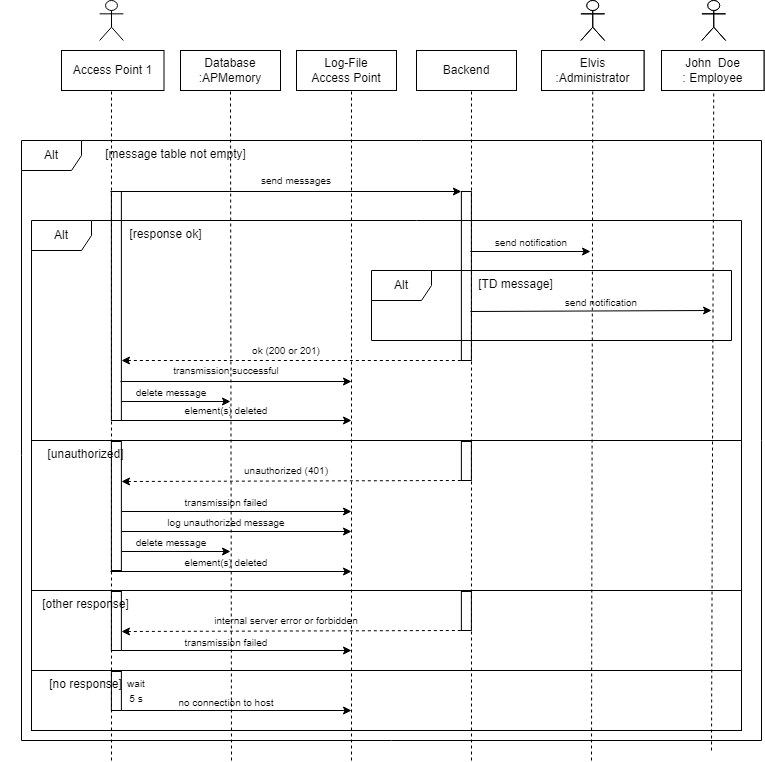

The diagram above was exported from draw.io. Its source (the exported page's mxGraphModel, read from the mxfile embedded in the PNG):
<mxGraphModel dx="1050" dy="618" grid="1" gridSize="10" guides="1" tooltips="1" connect="1" arrows="1" fold="1" page="1" pageScale="1" pageWidth="827" pageHeight="1169" math="0" shadow="0">
  <root>
    <mxCell id="0" />
    <mxCell id="1" parent="0" />
    <mxCell id="TmuYc8VTCR_H3Hc7h3Hb-1" value="&lt;div&gt;Database&lt;/div&gt;&lt;div&gt;:APMemory&lt;/div&gt;" style="rounded=0;whiteSpace=wrap;html=1;" parent="1" vertex="1">
      <mxGeometry x="269" y="110" width="100" height="40" as="geometry" />
    </mxCell>
    <mxCell id="TmuYc8VTCR_H3Hc7h3Hb-2" value="Backend" style="rounded=0;whiteSpace=wrap;html=1;" parent="1" vertex="1">
      <mxGeometry x="505" y="110" width="100" height="40" as="geometry" />
    </mxCell>
    <mxCell id="TmuYc8VTCR_H3Hc7h3Hb-3" value="" style="endArrow=none;dashed=1;html=1;rounded=0;entryX=0.5;entryY=1;entryDx=0;entryDy=0;" parent="1" target="TmuYc8VTCR_H3Hc7h3Hb-1" edge="1">
      <mxGeometry width="50" height="50" relative="1" as="geometry">
        <mxPoint x="320" y="820" as="sourcePoint" />
        <mxPoint x="321" y="219" as="targetPoint" />
      </mxGeometry>
    </mxCell>
    <mxCell id="TmuYc8VTCR_H3Hc7h3Hb-4" value="" style="shape=umlActor;verticalLabelPosition=bottom;verticalAlign=top;html=1;outlineConnect=0;" parent="1" vertex="1">
      <mxGeometry x="188.13" y="60" width="23.75" height="40" as="geometry" />
    </mxCell>
    <mxCell id="TmuYc8VTCR_H3Hc7h3Hb-5" value="" style="endArrow=none;dashed=1;html=1;rounded=0;" parent="1" edge="1">
      <mxGeometry width="50" height="50" relative="1" as="geometry">
        <mxPoint x="200" y="820" as="sourcePoint" />
        <mxPoint x="200" y="150" as="targetPoint" />
      </mxGeometry>
    </mxCell>
    <mxCell id="TmuYc8VTCR_H3Hc7h3Hb-6" value="" style="endArrow=none;dashed=1;html=1;rounded=0;entryX=0.5;entryY=1;entryDx=0;entryDy=0;" parent="1" edge="1">
      <mxGeometry width="50" height="50" relative="1" as="geometry">
        <mxPoint x="560" y="820" as="sourcePoint" />
        <mxPoint x="560" y="150" as="targetPoint" />
      </mxGeometry>
    </mxCell>
    <mxCell id="TmuYc8VTCR_H3Hc7h3Hb-7" value="Access Point 1" style="rounded=0;whiteSpace=wrap;html=1;" parent="1" vertex="1">
      <mxGeometry x="150" y="110" width="102.5" height="40" as="geometry" />
    </mxCell>
    <mxCell id="TmuYc8VTCR_H3Hc7h3Hb-8" value="" style="endArrow=classic;html=1;rounded=0;" parent="1" target="TmuYc8VTCR_H3Hc7h3Hb-14" edge="1">
      <mxGeometry width="50" height="50" relative="1" as="geometry">
        <mxPoint x="199" y="251" as="sourcePoint" />
        <mxPoint x="440" y="250" as="targetPoint" />
      </mxGeometry>
    </mxCell>
    <mxCell id="TmuYc8VTCR_H3Hc7h3Hb-9" value="&lt;span style=&quot;font-size: 10px;&quot;&gt;send messages&lt;/span&gt;" style="text;html=1;align=center;verticalAlign=middle;whiteSpace=wrap;rounded=0;" parent="1" vertex="1">
      <mxGeometry x="300" y="225" width="170" height="30" as="geometry" />
    </mxCell>
    <mxCell id="TmuYc8VTCR_H3Hc7h3Hb-10" value="Alt" style="shape=umlFrame;whiteSpace=wrap;html=1;pointerEvents=0;" parent="1" vertex="1">
      <mxGeometry x="110" y="200" width="740" height="600" as="geometry" />
    </mxCell>
    <mxCell id="TmuYc8VTCR_H3Hc7h3Hb-11" value="[message table not empty]" style="text;html=1;align=center;verticalAlign=middle;whiteSpace=wrap;rounded=0;" parent="1" vertex="1">
      <mxGeometry x="178.88" y="199" width="171.12" height="30" as="geometry" />
    </mxCell>
    <mxCell id="TmuYc8VTCR_H3Hc7h3Hb-12" value="Alt" style="shape=umlFrame;whiteSpace=wrap;html=1;pointerEvents=0;" parent="1" vertex="1">
      <mxGeometry x="120" y="280" width="710" height="220" as="geometry" />
    </mxCell>
    <mxCell id="TmuYc8VTCR_H3Hc7h3Hb-13" value="[response ok]" style="text;html=1;align=center;verticalAlign=middle;whiteSpace=wrap;rounded=0;" parent="1" vertex="1">
      <mxGeometry x="168.88" y="279" width="171.12" height="30" as="geometry" />
    </mxCell>
    <mxCell id="TmuYc8VTCR_H3Hc7h3Hb-14" value="" style="html=1;points=[[0,0,0,0,5],[0,1,0,0,-5],[1,0,0,0,5],[1,1,0,0,-5]];perimeter=orthogonalPerimeter;outlineConnect=0;targetShapes=umlLifeline;portConstraint=eastwest;newEdgeStyle={&quot;curved&quot;:0,&quot;rounded&quot;:0};fillColor=none;" parent="1" vertex="1">
      <mxGeometry x="549.88" y="251" width="10" height="169" as="geometry" />
    </mxCell>
    <mxCell id="TmuYc8VTCR_H3Hc7h3Hb-15" value="" style="html=1;points=[[0,0,0,0,5],[0,1,0,0,-5],[1,0,0,0,5],[1,1,0,0,-5]];perimeter=orthogonalPerimeter;outlineConnect=0;targetShapes=umlLifeline;portConstraint=eastwest;newEdgeStyle={&quot;curved&quot;:0,&quot;rounded&quot;:0};fillColor=none;" parent="1" vertex="1">
      <mxGeometry x="199.88" y="251" width="10" height="229" as="geometry" />
    </mxCell>
    <mxCell id="TmuYc8VTCR_H3Hc7h3Hb-16" value="" style="endArrow=none;html=1;rounded=0;dashed=1;startArrow=classic;startFill=1;endFill=0;" parent="1" edge="1">
      <mxGeometry width="50" height="50" relative="1" as="geometry">
        <mxPoint x="210" y="420" as="sourcePoint" />
        <mxPoint x="549.8800000000001" y="420" as="targetPoint" />
      </mxGeometry>
    </mxCell>
    <mxCell id="TmuYc8VTCR_H3Hc7h3Hb-17" value="&lt;span style=&quot;font-size: 10px;&quot;&gt;ok (200 or 201)&lt;/span&gt;" style="text;html=1;align=center;verticalAlign=middle;whiteSpace=wrap;rounded=0;" parent="1" vertex="1">
      <mxGeometry x="290" y="395" width="170" height="30" as="geometry" />
    </mxCell>
    <mxCell id="TmuYc8VTCR_H3Hc7h3Hb-18" value="" style="endArrow=classic;html=1;rounded=0;" parent="1" edge="1">
      <mxGeometry width="50" height="50" relative="1" as="geometry">
        <mxPoint x="210" y="461" as="sourcePoint" />
        <mxPoint x="319" y="461" as="targetPoint" />
      </mxGeometry>
    </mxCell>
    <mxCell id="TmuYc8VTCR_H3Hc7h3Hb-19" value="&lt;span style=&quot;font-size: 10px;&quot;&gt;delete message&lt;/span&gt;" style="text;html=1;align=center;verticalAlign=middle;whiteSpace=wrap;rounded=0;" parent="1" vertex="1">
      <mxGeometry x="211" y="439" width="98" height="25" as="geometry" />
    </mxCell>
    <mxCell id="TmuYc8VTCR_H3Hc7h3Hb-20" value="" style="rounded=0;whiteSpace=wrap;html=1;fillColor=none;" parent="1" vertex="1">
      <mxGeometry x="120" y="650" width="710" height="80" as="geometry" />
    </mxCell>
    <mxCell id="TmuYc8VTCR_H3Hc7h3Hb-21" value="" style="html=1;points=[[0,0,0,0,5],[0,1,0,0,-5],[1,0,0,0,5],[1,1,0,0,-5]];perimeter=orthogonalPerimeter;outlineConnect=0;targetShapes=umlLifeline;portConstraint=eastwest;newEdgeStyle={&quot;curved&quot;:0,&quot;rounded&quot;:0};fillColor=none;" parent="1" vertex="1">
      <mxGeometry x="199.88" y="651" width="10" height="59" as="geometry" />
    </mxCell>
    <mxCell id="TmuYc8VTCR_H3Hc7h3Hb-22" value="" style="html=1;points=[[0,0,0,0,5],[0,1,0,0,-5],[1,0,0,0,5],[1,1,0,0,-5]];perimeter=orthogonalPerimeter;outlineConnect=0;targetShapes=umlLifeline;portConstraint=eastwest;newEdgeStyle={&quot;curved&quot;:0,&quot;rounded&quot;:0};fillColor=none;" parent="1" vertex="1">
      <mxGeometry x="549.88" y="651" width="10" height="39" as="geometry" />
    </mxCell>
    <mxCell id="TmuYc8VTCR_H3Hc7h3Hb-23" value="" style="endArrow=none;html=1;rounded=0;dashed=1;startArrow=classic;startFill=1;endFill=0;" parent="1" target="TmuYc8VTCR_H3Hc7h3Hb-22" edge="1">
      <mxGeometry width="50" height="50" relative="1" as="geometry">
        <mxPoint x="210" y="691" as="sourcePoint" />
        <mxPoint x="440" y="690" as="targetPoint" />
      </mxGeometry>
    </mxCell>
    <mxCell id="TmuYc8VTCR_H3Hc7h3Hb-24" value="[other response]" style="text;html=1;align=center;verticalAlign=middle;whiteSpace=wrap;rounded=0;" parent="1" vertex="1">
      <mxGeometry x="88.88" y="649" width="171.12" height="30" as="geometry" />
    </mxCell>
    <mxCell id="TmuYc8VTCR_H3Hc7h3Hb-25" value="&lt;span style=&quot;font-size: 10px;&quot;&gt;internal server error or forbidden&lt;/span&gt;" style="text;html=1;align=center;verticalAlign=middle;whiteSpace=wrap;rounded=0;" parent="1" vertex="1">
      <mxGeometry x="290" y="665" width="170" height="30" as="geometry" />
    </mxCell>
    <mxCell id="TmuYc8VTCR_H3Hc7h3Hb-26" value="" style="rounded=0;whiteSpace=wrap;html=1;fillColor=none;" parent="1" vertex="1">
      <mxGeometry x="120" y="730" width="710" height="60" as="geometry" />
    </mxCell>
    <mxCell id="TmuYc8VTCR_H3Hc7h3Hb-27" value="" style="html=1;points=[[0,0,0,0,5],[0,1,0,0,-5],[1,0,0,0,5],[1,1,0,0,-5]];perimeter=orthogonalPerimeter;outlineConnect=0;targetShapes=umlLifeline;portConstraint=eastwest;newEdgeStyle={&quot;curved&quot;:0,&quot;rounded&quot;:0};fillColor=none;" parent="1" vertex="1">
      <mxGeometry x="199.88" y="731" width="10" height="39" as="geometry" />
    </mxCell>
    <mxCell id="TmuYc8VTCR_H3Hc7h3Hb-28" value="[no response]" style="text;html=1;align=center;verticalAlign=middle;whiteSpace=wrap;rounded=0;" parent="1" vertex="1">
      <mxGeometry x="88.88" y="729" width="171.12" height="30" as="geometry" />
    </mxCell>
    <mxCell id="TmuYc8VTCR_H3Hc7h3Hb-29" value="&lt;font style=&quot;font-size: 10px;&quot;&gt;wait 5 s&lt;/font&gt;" style="text;html=1;align=center;verticalAlign=middle;whiteSpace=wrap;rounded=0;" parent="1" vertex="1">
      <mxGeometry x="215" y="735" width="20" height="30" as="geometry" />
    </mxCell>
    <mxCell id="hlYD38_YJ0azC7jFDY8l-1" value="" style="shape=umlActor;verticalLabelPosition=bottom;verticalAlign=top;html=1;outlineConnect=0;" parent="1" vertex="1">
      <mxGeometry x="790.38" y="60" width="23.75" height="40" as="geometry" />
    </mxCell>
    <mxCell id="hlYD38_YJ0azC7jFDY8l-2" value="John&amp;nbsp; Doe&lt;div&gt;: Employee&lt;/div&gt;" style="rounded=0;whiteSpace=wrap;html=1;" parent="1" vertex="1">
      <mxGeometry x="750" y="110" width="102.5" height="40" as="geometry" />
    </mxCell>
    <mxCell id="hlYD38_YJ0azC7jFDY8l-3" value="" style="endArrow=none;dashed=1;html=1;rounded=0;entryX=0.5;entryY=1;entryDx=0;entryDy=0;" parent="1" edge="1">
      <mxGeometry width="50" height="50" relative="1" as="geometry">
        <mxPoint x="800" y="810" as="sourcePoint" />
        <mxPoint x="802.25" y="150" as="targetPoint" />
      </mxGeometry>
    </mxCell>
    <mxCell id="hlYD38_YJ0azC7jFDY8l-4" value="" style="shape=umlActor;verticalLabelPosition=bottom;verticalAlign=top;html=1;outlineConnect=0;" parent="1" vertex="1">
      <mxGeometry x="790.38" y="60" width="23.75" height="40" as="geometry" />
    </mxCell>
    <mxCell id="hlYD38_YJ0azC7jFDY8l-5" value="John&amp;nbsp; Doe&lt;div&gt;: Employee&lt;/div&gt;" style="rounded=0;whiteSpace=wrap;html=1;" parent="1" vertex="1">
      <mxGeometry x="750" y="110" width="102.5" height="40" as="geometry" />
    </mxCell>
    <mxCell id="hlYD38_YJ0azC7jFDY8l-6" value="" style="shape=umlActor;verticalLabelPosition=bottom;verticalAlign=top;html=1;outlineConnect=0;" parent="1" vertex="1">
      <mxGeometry x="669.38" y="60" width="23.75" height="40" as="geometry" />
    </mxCell>
    <mxCell id="hlYD38_YJ0azC7jFDY8l-7" value="John&amp;nbsp; Doe&lt;div&gt;: Employee&lt;/div&gt;" style="rounded=0;whiteSpace=wrap;html=1;" parent="1" vertex="1">
      <mxGeometry x="630" y="110" width="102.5" height="40" as="geometry" />
    </mxCell>
    <mxCell id="hlYD38_YJ0azC7jFDY8l-8" value="" style="endArrow=none;dashed=1;html=1;rounded=0;entryX=0.5;entryY=1;entryDx=0;entryDy=0;" parent="1" target="hlYD38_YJ0azC7jFDY8l-7" edge="1">
      <mxGeometry width="50" height="50" relative="1" as="geometry">
        <mxPoint x="680" y="820" as="sourcePoint" />
        <mxPoint x="736.25" y="250" as="targetPoint" />
      </mxGeometry>
    </mxCell>
    <mxCell id="hlYD38_YJ0azC7jFDY8l-9" value="" style="shape=umlActor;verticalLabelPosition=bottom;verticalAlign=top;html=1;outlineConnect=0;" parent="1" vertex="1">
      <mxGeometry x="669.38" y="60" width="23.75" height="40" as="geometry" />
    </mxCell>
    <mxCell id="hlYD38_YJ0azC7jFDY8l-10" value="Elvis&lt;br&gt;:Administrator" style="rounded=0;whiteSpace=wrap;html=1;" parent="1" vertex="1">
      <mxGeometry x="630" y="110" width="102.5" height="40" as="geometry" />
    </mxCell>
    <mxCell id="QhpCOkWVsjIGxKgsTe_8-1" value="" style="rounded=0;whiteSpace=wrap;html=1;fillColor=none;" parent="1" vertex="1">
      <mxGeometry x="120" y="500" width="710" height="150" as="geometry" />
    </mxCell>
    <mxCell id="QhpCOkWVsjIGxKgsTe_8-2" value="" style="html=1;points=[[0,0,0,0,5],[0,1,0,0,-5],[1,0,0,0,5],[1,1,0,0,-5]];perimeter=orthogonalPerimeter;outlineConnect=0;targetShapes=umlLifeline;portConstraint=eastwest;newEdgeStyle={&quot;curved&quot;:0,&quot;rounded&quot;:0};fillColor=none;" parent="1" vertex="1">
      <mxGeometry x="199.88" y="501" width="10" height="129" as="geometry" />
    </mxCell>
    <mxCell id="QhpCOkWVsjIGxKgsTe_8-3" value="" style="html=1;points=[[0,0,0,0,5],[0,1,0,0,-5],[1,0,0,0,5],[1,1,0,0,-5]];perimeter=orthogonalPerimeter;outlineConnect=0;targetShapes=umlLifeline;portConstraint=eastwest;newEdgeStyle={&quot;curved&quot;:0,&quot;rounded&quot;:0};fillColor=none;" parent="1" vertex="1">
      <mxGeometry x="549.88" y="501" width="10" height="39" as="geometry" />
    </mxCell>
    <mxCell id="QhpCOkWVsjIGxKgsTe_8-4" value="" style="endArrow=none;html=1;rounded=0;dashed=1;startArrow=classic;startFill=1;endFill=0;" parent="1" target="QhpCOkWVsjIGxKgsTe_8-3" edge="1">
      <mxGeometry width="50" height="50" relative="1" as="geometry">
        <mxPoint x="210" y="541" as="sourcePoint" />
        <mxPoint x="440" y="540" as="targetPoint" />
      </mxGeometry>
    </mxCell>
    <mxCell id="QhpCOkWVsjIGxKgsTe_8-5" value="[unauthorized]" style="text;html=1;align=center;verticalAlign=middle;whiteSpace=wrap;rounded=0;" parent="1" vertex="1">
      <mxGeometry x="88.88" y="499" width="171.12" height="30" as="geometry" />
    </mxCell>
    <mxCell id="QhpCOkWVsjIGxKgsTe_8-6" value="&lt;span style=&quot;font-size: 10px;&quot;&gt;unauthorized (401)&lt;/span&gt;" style="text;html=1;align=center;verticalAlign=middle;whiteSpace=wrap;rounded=0;" parent="1" vertex="1">
      <mxGeometry x="290" y="515" width="170" height="30" as="geometry" />
    </mxCell>
    <mxCell id="QhpCOkWVsjIGxKgsTe_8-7" value="Log-File&lt;div&gt;Access Point&lt;/div&gt;" style="rounded=0;whiteSpace=wrap;html=1;" parent="1" vertex="1">
      <mxGeometry x="385" y="110" width="100" height="40" as="geometry" />
    </mxCell>
    <mxCell id="QhpCOkWVsjIGxKgsTe_8-8" value="" style="endArrow=none;dashed=1;html=1;rounded=0;entryX=0.5;entryY=1;entryDx=0;entryDy=0;" parent="1" edge="1">
      <mxGeometry width="50" height="50" relative="1" as="geometry">
        <mxPoint x="440" y="820" as="sourcePoint" />
        <mxPoint x="440" y="150" as="targetPoint" />
      </mxGeometry>
    </mxCell>
    <mxCell id="HfkPKVP7z8LP5bIwnsdN-1" value="" style="endArrow=classic;html=1;rounded=0;" parent="1" edge="1">
      <mxGeometry width="50" height="50" relative="1" as="geometry">
        <mxPoint x="210" y="591" as="sourcePoint" />
        <mxPoint x="440" y="591" as="targetPoint" />
      </mxGeometry>
    </mxCell>
    <mxCell id="HfkPKVP7z8LP5bIwnsdN-2" value="&lt;span style=&quot;font-size: 10px;&quot;&gt;log unauthorized message&lt;/span&gt;" style="text;html=1;align=center;verticalAlign=middle;whiteSpace=wrap;rounded=0;" parent="1" vertex="1">
      <mxGeometry x="230" y="567" width="170" height="30" as="geometry" />
    </mxCell>
    <mxCell id="HfkPKVP7z8LP5bIwnsdN-3" value="" style="endArrow=classic;html=1;rounded=0;" parent="1" edge="1">
      <mxGeometry width="50" height="50" relative="1" as="geometry">
        <mxPoint x="210" y="611" as="sourcePoint" />
        <mxPoint x="319" y="611" as="targetPoint" />
      </mxGeometry>
    </mxCell>
    <mxCell id="HfkPKVP7z8LP5bIwnsdN-4" value="&lt;span style=&quot;font-size: 10px;&quot;&gt;delete message&lt;/span&gt;" style="text;html=1;align=center;verticalAlign=middle;whiteSpace=wrap;rounded=0;" parent="1" vertex="1">
      <mxGeometry x="211" y="589" width="98" height="25" as="geometry" />
    </mxCell>
    <mxCell id="HfkPKVP7z8LP5bIwnsdN-5" value="Alt" style="shape=umlFrame;whiteSpace=wrap;html=1;pointerEvents=0;" parent="1" vertex="1">
      <mxGeometry x="460" y="330" width="360" height="70" as="geometry" />
    </mxCell>
    <mxCell id="HfkPKVP7z8LP5bIwnsdN-6" value="[TD message]" style="text;html=1;align=center;verticalAlign=middle;whiteSpace=wrap;rounded=0;" parent="1" vertex="1">
      <mxGeometry x="518.88" y="329" width="171.12" height="30" as="geometry" />
    </mxCell>
    <mxCell id="HfkPKVP7z8LP5bIwnsdN-7" value="" style="endArrow=classic;html=1;rounded=0;" parent="1" edge="1">
      <mxGeometry width="50" height="50" relative="1" as="geometry">
        <mxPoint x="559" y="311" as="sourcePoint" />
        <mxPoint x="679" y="311" as="targetPoint" />
      </mxGeometry>
    </mxCell>
    <mxCell id="HfkPKVP7z8LP5bIwnsdN-8" value="&lt;span style=&quot;font-size: 10px;&quot;&gt;send notification&lt;/span&gt;" style="text;html=1;align=center;verticalAlign=middle;whiteSpace=wrap;rounded=0;" parent="1" vertex="1">
      <mxGeometry x="571" y="289" width="98" height="25" as="geometry" />
    </mxCell>
    <mxCell id="HfkPKVP7z8LP5bIwnsdN-13" value="" style="endArrow=classic;html=1;rounded=0;entryX=0.872;entryY=0.75;entryDx=0;entryDy=0;entryPerimeter=0;" parent="1" edge="1">
      <mxGeometry width="50" height="50" relative="1" as="geometry">
        <mxPoint x="559" y="371" as="sourcePoint" />
        <mxPoint x="800.0799999999999" y="370" as="targetPoint" />
      </mxGeometry>
    </mxCell>
    <mxCell id="HfkPKVP7z8LP5bIwnsdN-14" value="&lt;span style=&quot;font-size: 10px;&quot;&gt;send notification&lt;/span&gt;" style="text;html=1;align=center;verticalAlign=middle;whiteSpace=wrap;rounded=0;" parent="1" vertex="1">
      <mxGeometry x="641" y="349" width="98" height="25" as="geometry" />
    </mxCell>
    <mxCell id="Kjo3ymYSea2LI9XxAycC-1" value="" style="endArrow=classic;html=1;rounded=0;" edge="1" parent="1">
      <mxGeometry width="50" height="50" relative="1" as="geometry">
        <mxPoint x="209" y="441" as="sourcePoint" />
        <mxPoint x="440" y="441" as="targetPoint" />
      </mxGeometry>
    </mxCell>
    <mxCell id="Kjo3ymYSea2LI9XxAycC-2" value="&lt;span style=&quot;font-size: 10px;&quot;&gt;transmission successful&lt;/span&gt;" style="text;html=1;align=center;verticalAlign=middle;whiteSpace=wrap;rounded=0;" vertex="1" parent="1">
      <mxGeometry x="230" y="415" width="170" height="30" as="geometry" />
    </mxCell>
    <mxCell id="Kjo3ymYSea2LI9XxAycC-3" value="" style="endArrow=classic;html=1;rounded=0;" edge="1" parent="1">
      <mxGeometry width="50" height="50" relative="1" as="geometry">
        <mxPoint x="209" y="480" as="sourcePoint" />
        <mxPoint x="440" y="480" as="targetPoint" />
      </mxGeometry>
    </mxCell>
    <mxCell id="Kjo3ymYSea2LI9XxAycC-4" value="&lt;span style=&quot;font-size: 10px;&quot;&gt;element(s) deleted&lt;/span&gt;" style="text;html=1;align=center;verticalAlign=middle;whiteSpace=wrap;rounded=0;" vertex="1" parent="1">
      <mxGeometry x="230" y="455" width="170" height="30" as="geometry" />
    </mxCell>
    <mxCell id="Kjo3ymYSea2LI9XxAycC-5" value="" style="endArrow=classic;html=1;rounded=0;" edge="1" parent="1">
      <mxGeometry width="50" height="50" relative="1" as="geometry">
        <mxPoint x="210" y="571" as="sourcePoint" />
        <mxPoint x="440" y="571" as="targetPoint" />
      </mxGeometry>
    </mxCell>
    <mxCell id="Kjo3ymYSea2LI9XxAycC-6" value="&lt;span style=&quot;font-size: 10px;&quot;&gt;transmission failed&lt;/span&gt;" style="text;html=1;align=center;verticalAlign=middle;whiteSpace=wrap;rounded=0;" vertex="1" parent="1">
      <mxGeometry x="230" y="547" width="170" height="30" as="geometry" />
    </mxCell>
    <mxCell id="Kjo3ymYSea2LI9XxAycC-7" value="" style="endArrow=classic;html=1;rounded=0;" edge="1" parent="1">
      <mxGeometry width="50" height="50" relative="1" as="geometry">
        <mxPoint x="199" y="631" as="sourcePoint" />
        <mxPoint x="440" y="631" as="targetPoint" />
      </mxGeometry>
    </mxCell>
    <mxCell id="Kjo3ymYSea2LI9XxAycC-8" value="&lt;span style=&quot;font-size: 10px;&quot;&gt;element(s) deleted&lt;/span&gt;" style="text;html=1;align=center;verticalAlign=middle;whiteSpace=wrap;rounded=0;" vertex="1" parent="1">
      <mxGeometry x="230" y="607" width="170" height="30" as="geometry" />
    </mxCell>
    <mxCell id="Kjo3ymYSea2LI9XxAycC-9" value="" style="endArrow=classic;html=1;rounded=0;" edge="1" parent="1">
      <mxGeometry width="50" height="50" relative="1" as="geometry">
        <mxPoint x="210" y="710" as="sourcePoint" />
        <mxPoint x="440" y="710" as="targetPoint" />
      </mxGeometry>
    </mxCell>
    <mxCell id="Kjo3ymYSea2LI9XxAycC-10" value="&lt;span style=&quot;font-size: 10px;&quot;&gt;transmission failed&lt;/span&gt;" style="text;html=1;align=center;verticalAlign=middle;whiteSpace=wrap;rounded=0;" vertex="1" parent="1">
      <mxGeometry x="230" y="687" width="170" height="30" as="geometry" />
    </mxCell>
    <mxCell id="Kjo3ymYSea2LI9XxAycC-11" value="" style="endArrow=classic;html=1;rounded=0;" edge="1" parent="1">
      <mxGeometry width="50" height="50" relative="1" as="geometry">
        <mxPoint x="210" y="770" as="sourcePoint" />
        <mxPoint x="440" y="770" as="targetPoint" />
      </mxGeometry>
    </mxCell>
    <mxCell id="Kjo3ymYSea2LI9XxAycC-12" value="&lt;span style=&quot;font-size: 10px;&quot;&gt;no connection to host&lt;/span&gt;" style="text;html=1;align=center;verticalAlign=middle;whiteSpace=wrap;rounded=0;" vertex="1" parent="1">
      <mxGeometry x="230" y="747" width="170" height="30" as="geometry" />
    </mxCell>
  </root>
</mxGraphModel>